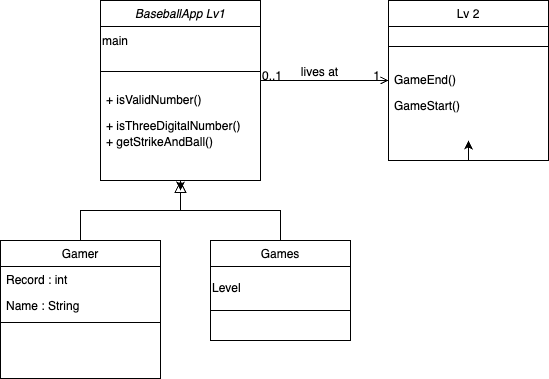

The diagram above was exported from draw.io. Its source (the exported page's mxGraphModel, read from the mxfile embedded in the PNG):
<mxGraphModel dx="582" dy="613" grid="1" gridSize="10" guides="1" tooltips="1" connect="1" arrows="1" fold="1" page="1" pageScale="1" pageWidth="827" pageHeight="1169" math="0" shadow="0">
  <root>
    <mxCell id="WIyWlLk6GJQsqaUBKTNV-0" />
    <mxCell id="WIyWlLk6GJQsqaUBKTNV-1" parent="WIyWlLk6GJQsqaUBKTNV-0" />
    <mxCell id="qqxNL18xjuCB-7TjU6r9-5" style="edgeStyle=orthogonalEdgeStyle;rounded=0;orthogonalLoop=1;jettySize=auto;html=1;exitX=0.5;exitY=1;exitDx=0;exitDy=0;" edge="1" parent="WIyWlLk6GJQsqaUBKTNV-1" source="zkfFHV4jXpPFQw0GAbJ--0">
      <mxGeometry relative="1" as="geometry">
        <mxPoint x="300" y="310" as="targetPoint" />
      </mxGeometry>
    </mxCell>
    <mxCell id="zkfFHV4jXpPFQw0GAbJ--0" value="BaseballApp Lv1" style="swimlane;fontStyle=2;align=center;verticalAlign=top;childLayout=stackLayout;horizontal=1;startSize=26;horizontalStack=0;resizeParent=1;resizeLast=0;collapsible=1;marginBottom=0;rounded=0;shadow=0;strokeWidth=1;" parent="WIyWlLk6GJQsqaUBKTNV-1" vertex="1">
      <mxGeometry x="220" y="120" width="160" height="180" as="geometry">
        <mxRectangle x="230" y="140" width="160" height="26" as="alternateBounds" />
      </mxGeometry>
    </mxCell>
    <mxCell id="qqxNL18xjuCB-7TjU6r9-4" value="main" style="text;html=1;align=left;verticalAlign=middle;resizable=0;points=[];autosize=1;strokeColor=none;fillColor=none;" vertex="1" parent="zkfFHV4jXpPFQw0GAbJ--0">
      <mxGeometry y="26" width="160" height="30" as="geometry" />
    </mxCell>
    <mxCell id="zkfFHV4jXpPFQw0GAbJ--4" value="" style="line;html=1;strokeWidth=1;align=left;verticalAlign=middle;spacingTop=-1;spacingLeft=3;spacingRight=3;rotatable=0;labelPosition=right;points=[];portConstraint=eastwest;" parent="zkfFHV4jXpPFQw0GAbJ--0" vertex="1">
      <mxGeometry y="56" width="160" height="30" as="geometry" />
    </mxCell>
    <mxCell id="zkfFHV4jXpPFQw0GAbJ--1" value="+ isValidNumber()" style="text;align=left;verticalAlign=top;spacingLeft=4;spacingRight=4;overflow=hidden;rotatable=0;points=[[0,0.5],[1,0.5]];portConstraint=eastwest;" parent="zkfFHV4jXpPFQw0GAbJ--0" vertex="1">
      <mxGeometry y="86" width="160" height="26" as="geometry" />
    </mxCell>
    <mxCell id="zkfFHV4jXpPFQw0GAbJ--2" value="+ isThreeDigitalNumber()" style="text;align=left;verticalAlign=top;spacingLeft=4;spacingRight=4;overflow=hidden;rotatable=0;points=[[0,0.5],[1,0.5]];portConstraint=eastwest;rounded=0;shadow=0;html=0;" parent="zkfFHV4jXpPFQw0GAbJ--0" vertex="1">
      <mxGeometry y="112" width="160" height="16" as="geometry" />
    </mxCell>
    <mxCell id="zkfFHV4jXpPFQw0GAbJ--3" value="+ getStrikeAndBall()" style="text;align=left;verticalAlign=top;spacingLeft=4;spacingRight=4;overflow=hidden;rotatable=0;points=[[0,0.5],[1,0.5]];portConstraint=eastwest;rounded=0;shadow=0;html=0;" parent="zkfFHV4jXpPFQw0GAbJ--0" vertex="1">
      <mxGeometry y="128" width="160" height="26" as="geometry" />
    </mxCell>
    <mxCell id="zkfFHV4jXpPFQw0GAbJ--6" value="Gamer" style="swimlane;fontStyle=0;align=center;verticalAlign=top;childLayout=stackLayout;horizontal=1;startSize=26;horizontalStack=0;resizeParent=1;resizeLast=0;collapsible=1;marginBottom=0;rounded=0;shadow=0;strokeWidth=1;" parent="WIyWlLk6GJQsqaUBKTNV-1" vertex="1">
      <mxGeometry x="120" y="360" width="160" height="138" as="geometry">
        <mxRectangle x="130" y="380" width="160" height="26" as="alternateBounds" />
      </mxGeometry>
    </mxCell>
    <mxCell id="zkfFHV4jXpPFQw0GAbJ--7" value="Record : int" style="text;align=left;verticalAlign=top;spacingLeft=4;spacingRight=4;overflow=hidden;rotatable=0;points=[[0,0.5],[1,0.5]];portConstraint=eastwest;" parent="zkfFHV4jXpPFQw0GAbJ--6" vertex="1">
      <mxGeometry y="26" width="160" height="26" as="geometry" />
    </mxCell>
    <mxCell id="zkfFHV4jXpPFQw0GAbJ--8" value="Name : String" style="text;align=left;verticalAlign=top;spacingLeft=4;spacingRight=4;overflow=hidden;rotatable=0;points=[[0,0.5],[1,0.5]];portConstraint=eastwest;rounded=0;shadow=0;html=0;" parent="zkfFHV4jXpPFQw0GAbJ--6" vertex="1">
      <mxGeometry y="52" width="160" height="26" as="geometry" />
    </mxCell>
    <mxCell id="zkfFHV4jXpPFQw0GAbJ--9" value="" style="line;html=1;strokeWidth=1;align=left;verticalAlign=middle;spacingTop=-1;spacingLeft=3;spacingRight=3;rotatable=0;labelPosition=right;points=[];portConstraint=eastwest;" parent="zkfFHV4jXpPFQw0GAbJ--6" vertex="1">
      <mxGeometry y="78" width="160" height="8" as="geometry" />
    </mxCell>
    <mxCell id="zkfFHV4jXpPFQw0GAbJ--12" value="" style="endArrow=block;endSize=10;endFill=0;shadow=0;strokeWidth=1;rounded=0;curved=0;edgeStyle=elbowEdgeStyle;elbow=vertical;" parent="WIyWlLk6GJQsqaUBKTNV-1" source="zkfFHV4jXpPFQw0GAbJ--6" target="zkfFHV4jXpPFQw0GAbJ--0" edge="1">
      <mxGeometry width="160" relative="1" as="geometry">
        <mxPoint x="200" y="203" as="sourcePoint" />
        <mxPoint x="200" y="203" as="targetPoint" />
      </mxGeometry>
    </mxCell>
    <mxCell id="zkfFHV4jXpPFQw0GAbJ--13" value="Games" style="swimlane;fontStyle=0;align=center;verticalAlign=top;childLayout=stackLayout;horizontal=1;startSize=26;horizontalStack=0;resizeParent=1;resizeLast=0;collapsible=1;marginBottom=0;rounded=0;shadow=0;strokeWidth=1;" parent="WIyWlLk6GJQsqaUBKTNV-1" vertex="1">
      <mxGeometry x="330" y="360" width="140" height="100" as="geometry">
        <mxRectangle x="340" y="380" width="170" height="26" as="alternateBounds" />
      </mxGeometry>
    </mxCell>
    <mxCell id="qqxNL18xjuCB-7TjU6r9-0" value="Level" style="rounded=0;whiteSpace=wrap;html=1;align=left;" vertex="1" parent="zkfFHV4jXpPFQw0GAbJ--13">
      <mxGeometry y="26" width="140" height="44" as="geometry" />
    </mxCell>
    <mxCell id="zkfFHV4jXpPFQw0GAbJ--16" value="" style="endArrow=block;endSize=10;endFill=0;shadow=0;strokeWidth=1;rounded=0;curved=0;edgeStyle=elbowEdgeStyle;elbow=vertical;" parent="WIyWlLk6GJQsqaUBKTNV-1" source="zkfFHV4jXpPFQw0GAbJ--13" target="zkfFHV4jXpPFQw0GAbJ--0" edge="1">
      <mxGeometry width="160" relative="1" as="geometry">
        <mxPoint x="210" y="373" as="sourcePoint" />
        <mxPoint x="310" y="271" as="targetPoint" />
      </mxGeometry>
    </mxCell>
    <mxCell id="qqxNL18xjuCB-7TjU6r9-1" style="edgeStyle=orthogonalEdgeStyle;rounded=0;orthogonalLoop=1;jettySize=auto;html=1;exitX=0.5;exitY=1;exitDx=0;exitDy=0;" edge="1" parent="WIyWlLk6GJQsqaUBKTNV-1" source="zkfFHV4jXpPFQw0GAbJ--17">
      <mxGeometry relative="1" as="geometry">
        <mxPoint x="588" y="260" as="targetPoint" />
      </mxGeometry>
    </mxCell>
    <mxCell id="zkfFHV4jXpPFQw0GAbJ--17" value="Lv 2" style="swimlane;fontStyle=0;align=center;verticalAlign=top;childLayout=stackLayout;horizontal=1;startSize=26;horizontalStack=0;resizeParent=1;resizeLast=0;collapsible=1;marginBottom=0;rounded=0;shadow=0;strokeWidth=1;" parent="WIyWlLk6GJQsqaUBKTNV-1" vertex="1">
      <mxGeometry x="508" y="120" width="160" height="160" as="geometry">
        <mxRectangle x="550" y="140" width="160" height="26" as="alternateBounds" />
      </mxGeometry>
    </mxCell>
    <mxCell id="zkfFHV4jXpPFQw0GAbJ--23" value="" style="line;html=1;strokeWidth=1;align=left;verticalAlign=middle;spacingTop=-1;spacingLeft=3;spacingRight=3;rotatable=0;labelPosition=right;points=[];portConstraint=eastwest;" parent="zkfFHV4jXpPFQw0GAbJ--17" vertex="1">
      <mxGeometry y="26" width="160" height="40" as="geometry" />
    </mxCell>
    <mxCell id="zkfFHV4jXpPFQw0GAbJ--20" value="GameEnd()" style="text;align=left;verticalAlign=top;spacingLeft=4;spacingRight=4;overflow=hidden;rotatable=0;points=[[0,0.5],[1,0.5]];portConstraint=eastwest;rounded=0;shadow=0;html=0;" parent="zkfFHV4jXpPFQw0GAbJ--17" vertex="1">
      <mxGeometry y="66" width="160" height="26" as="geometry" />
    </mxCell>
    <mxCell id="zkfFHV4jXpPFQw0GAbJ--19" value="GameStart()" style="text;align=left;verticalAlign=top;spacingLeft=4;spacingRight=4;overflow=hidden;rotatable=0;points=[[0,0.5],[1,0.5]];portConstraint=eastwest;rounded=0;shadow=0;html=0;" parent="zkfFHV4jXpPFQw0GAbJ--17" vertex="1">
      <mxGeometry y="92" width="160" height="26" as="geometry" />
    </mxCell>
    <mxCell id="zkfFHV4jXpPFQw0GAbJ--26" value="" style="endArrow=open;shadow=0;strokeWidth=1;rounded=0;curved=0;endFill=1;edgeStyle=elbowEdgeStyle;elbow=vertical;" parent="WIyWlLk6GJQsqaUBKTNV-1" source="zkfFHV4jXpPFQw0GAbJ--0" target="zkfFHV4jXpPFQw0GAbJ--17" edge="1">
      <mxGeometry x="0.5" y="41" relative="1" as="geometry">
        <mxPoint x="380" y="192" as="sourcePoint" />
        <mxPoint x="540" y="192" as="targetPoint" />
        <mxPoint x="-40" y="32" as="offset" />
      </mxGeometry>
    </mxCell>
    <mxCell id="zkfFHV4jXpPFQw0GAbJ--27" value="0..1" style="resizable=0;align=left;verticalAlign=bottom;labelBackgroundColor=none;fontSize=12;" parent="zkfFHV4jXpPFQw0GAbJ--26" connectable="0" vertex="1">
      <mxGeometry x="-1" relative="1" as="geometry">
        <mxPoint y="4" as="offset" />
      </mxGeometry>
    </mxCell>
    <mxCell id="zkfFHV4jXpPFQw0GAbJ--28" value="1" style="resizable=0;align=right;verticalAlign=bottom;labelBackgroundColor=none;fontSize=12;" parent="zkfFHV4jXpPFQw0GAbJ--26" connectable="0" vertex="1">
      <mxGeometry x="1" relative="1" as="geometry">
        <mxPoint x="-7" y="4" as="offset" />
      </mxGeometry>
    </mxCell>
    <mxCell id="zkfFHV4jXpPFQw0GAbJ--29" value="lives at" style="text;html=1;resizable=0;points=[];;align=center;verticalAlign=middle;labelBackgroundColor=none;rounded=0;shadow=0;strokeWidth=1;fontSize=12;" parent="zkfFHV4jXpPFQw0GAbJ--26" vertex="1" connectable="0">
      <mxGeometry x="0.5" y="49" relative="1" as="geometry">
        <mxPoint x="-38" y="40" as="offset" />
      </mxGeometry>
    </mxCell>
  </root>
</mxGraphModel>